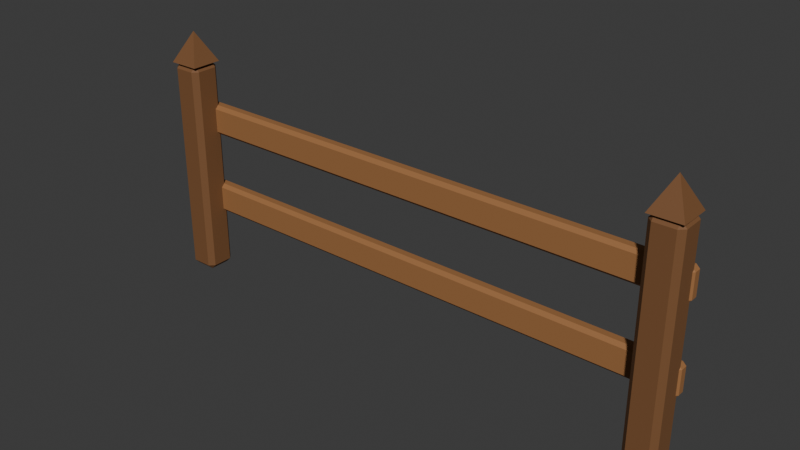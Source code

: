 # Source: fence.blend  (saved by Blender 5.3.31; exported with 4.5.12 LTS)
import bpy
from mathutils import Matrix  # noqa: F401  (used for matrix-valued properties, if any)

bpy.ops.wm.read_factory_settings(use_empty=True)
scene = bpy.context.scene
scene.name = 'Scene'

# ---- collections
col_collection = bpy.data.collections.new('Collection'); scene.collection.children.link(col_collection)

# ---- materials (node trees are filled in below, after node groups)
mat_wooddark = bpy.data.materials.new('WoodDark')
mat_wooddark.diffuse_color = (0.1946, 0.08438, 0.02956, 1.0)
mat_wood = bpy.data.materials.new('Wood')
mat_wood.diffuse_color = (0.3325, 0.147, 0.04971, 1.0)

# ---- material node trees
mat_wooddark.use_nodes = True; mat_wooddark.node_tree.nodes.clear()
_N = mat_wooddark.node_tree.nodes; _L = mat_wooddark.node_tree.links
n0 = _N.new('ShaderNodeBsdfPrincipled'); n0.name = 'Principled BSDF'; n0.location = (-200, 100)
n0.inputs[0].default_value = (0.1946, 0.08438, 0.02956, 1.0)
n0.inputs[2].default_value = 0.75
n0.inputs[10].default_value = 0.005
n1 = _N.new('ShaderNodeOutputMaterial'); n1.name = 'Material Output'; n1.location = (200, 100)
_L.new(n0.outputs[0], n1.inputs[0])
n1.is_active_output = True
mat_wood.use_nodes = True; mat_wood.node_tree.nodes.clear()
_N = mat_wood.node_tree.nodes; _L = mat_wood.node_tree.links
n0 = _N.new('ShaderNodeBsdfPrincipled'); n0.name = 'Principled BSDF'; n0.location = (-200, 100)
n0.inputs[0].default_value = (0.3325, 0.147, 0.04971, 1.0)
n0.inputs[2].default_value = 0.75
n0.inputs[10].default_value = 0.005
n1 = _N.new('ShaderNodeOutputMaterial'); n1.name = 'Material Output'; n1.location = (200, 100)
_L.new(n0.outputs[0], n1.inputs[0])
n1.is_active_output = True

# ---- world
world_world = bpy.data.worlds.new('World'); scene.world = world_world
world_world.use_nodes = True; world_world.node_tree.nodes.clear()
_N = world_world.node_tree.nodes; _L = world_world.node_tree.links
n0 = _N.new('ShaderNodeOutputWorld'); n0.name = 'World Output'; n0.location = (200, 100)
n1 = _N.new('ShaderNodeBackground'); n1.name = 'Background'; n1.location = (-200, 100)
n1.inputs[0].default_value = (0.05088, 0.05088, 0.05088, 1.0)
_L.new(n1.outputs[0], n0.inputs[0])
n0.is_active_output = True
world_world.color = (0.05088, 0.05088, 0.05088)
world_world.sun_shadow_jitter_overblur = 0.0

# ---- meshes
me_cube = bpy.data.meshes.new('Cube')
me_cube.from_pydata([(-1.56, -0.06, 0.0), (-1.56, -0.09, 0.03), (-1.59, -0.06, 0.03), (-1.56, -0.09, 1.27), (-1.56, -0.06, 1.3), (-1.59, -0.06, 1.27), (-1.56, 0.06, 0.0), (-1.59, 0.06, 0.03), (-1.56, 0.09, 0.03), (-1.56, 0.06, 1.3), (-1.56, 0.09, 1.27), (-1.59, 0.06, 1.27), (-1.44, -0.06, 0.0), (-1.41, -0.06, 0.03), (-1.44, -0.09, 0.03), (-1.44, -0.06, 1.3), (-1.44, -0.09, 1.27), (-1.41, -0.06, 1.27), (-1.44, 0.06, 0.0), (-1.44, 0.09, 0.03), (-1.41, 0.06, 0.03), (-1.44, 0.06, 1.3), (-1.41, 0.06, 1.27), (-1.44, 0.09, 1.27), (-1.592, 0.09192, 1.3), (-1.408, 0.09192, 1.3), (-1.408, -0.09192, 1.3), (-1.592, -0.09192, 1.3), (-1.5, 0.0, 1.48), (1.44, -0.06, 0.0), (1.44, -0.09, 0.03), (1.41, -0.06, 0.03), (1.44, -0.09, 1.27), (1.44, -0.06, 1.3), (1.41, -0.06, 1.27), (1.44, 0.06, 0.0), (1.41, 0.06, 0.03), (1.44, 0.09, 0.03), (1.44, 0.06, 1.3), (1.44, 0.09, 1.27), (1.41, 0.06, 1.27), (1.56, -0.06, 0.0), (1.59, -0.06, 0.03), (1.56, -0.09, 0.03), (1.56, -0.06, 1.3), (1.56, -0.09, 1.27), (1.59, -0.06, 1.27), (1.56, 0.06, 0.0), (1.56, 0.09, 0.03), (1.59, 0.06, 0.03), (1.56, 0.06, 1.3), (1.59, 0.06, 1.27), (1.56, 0.09, 1.27), (1.408, 0.09192, 1.3), (1.592, 0.09192, 1.3), (1.592, -0.09192, 1.3), (1.408, -0.09192, 1.3), (1.5, 0.0, 1.48), (-1.58, 0.06, 0.36), (-1.58, 0.04, 0.38), (-1.6, 0.06, 0.38), (-1.58, 0.04, 0.52), (-1.58, 0.06, 0.54), (-1.6, 0.06, 0.52), (-1.58, 0.1, 0.36), (-1.6, 0.1, 0.38), (-1.58, 0.12, 0.38), (-1.58, 0.1, 0.54), (-1.58, 0.12, 0.52), (-1.6, 0.1, 0.52), (1.58, 0.06, 0.36), (1.6, 0.06, 0.38), (1.58, 0.04, 0.38), (1.58, 0.06, 0.54), (1.58, 0.04, 0.52), (1.6, 0.06, 0.52), (1.58, 0.1, 0.36), (1.58, 0.12, 0.38), (1.6, 0.1, 0.38), (1.58, 0.1, 0.54), (1.6, 0.1, 0.52), (1.58, 0.12, 0.52), (-1.58, 0.06, 0.86), (-1.58, 0.04, 0.88), (-1.6, 0.06, 0.88), (-1.58, 0.04, 1.02), (-1.58, 0.06, 1.04), (-1.6, 0.06, 1.02), (-1.58, 0.1, 0.86), (-1.6, 0.1, 0.88), (-1.58, 0.12, 0.88), (-1.58, 0.1, 1.04), (-1.58, 0.12, 1.02), (-1.6, 0.1, 1.02), (1.58, 0.06, 0.86), (1.6, 0.06, 0.88), (1.58, 0.04, 0.88), (1.58, 0.06, 1.04), (1.58, 0.04, 1.02), (1.6, 0.06, 1.02), (1.58, 0.1, 0.86), (1.58, 0.12, 0.88), (1.6, 0.1, 0.88), (1.58, 0.1, 1.04), (1.6, 0.1, 1.02), (1.58, 0.12, 1.02)], [], [(0, 1, 2), (3, 4, 5), (6, 7, 8), (9, 10, 11), (12, 13, 14), (15, 16, 17), (18, 19, 20), (21, 22, 23), (6, 0, 2, 7), (1, 3, 5, 2), (4, 9, 11, 5), (10, 8, 7, 11), (18, 6, 8, 19), (9, 21, 23, 10), (22, 20, 19, 23), (12, 18, 20, 13), (21, 15, 17, 22), (16, 14, 13, 17), (0, 12, 14, 1), (15, 4, 3, 16), (6, 18, 12, 0), (2, 5, 11, 7), (14, 16, 3, 1), (21, 9, 4, 15), (8, 10, 23, 19), (20, 22, 17, 13), (24, 28, 25), (25, 28, 26), (24, 25, 26, 27), (26, 28, 27), (27, 28, 24), (29, 30, 31), (32, 33, 34), (35, 36, 37), (38, 39, 40), (41, 42, 43), (44, 45, 46), (47, 48, 49), (50, 51, 52), (35, 29, 31, 36), (30, 32, 34, 31), (33, 38, 40, 34), (39, 37, 36, 40), (47, 35, 37, 48), (38, 50, 52, 39), (51, 49, 48, 52), (41, 47, 49, 42), (50, 44, 46, 51), (45, 43, 42, 46), (29, 41, 43, 30), (44, 33, 32, 45), (35, 47, 41, 29), (31, 34, 40, 36), (43, 45, 32, 30), (50, 38, 33, 44), (37, 39, 52, 48), (49, 51, 46, 42), (53, 57, 54), (54, 57, 55), (53, 54, 55, 56), (55, 57, 56), (56, 57, 53), (58, 59, 60), (61, 62, 63), (64, 65, 66), (67, 68, 69), (70, 71, 72), (73, 74, 75), (76, 77, 78), (79, 80, 81), (64, 58, 60, 65), (59, 61, 63, 60), (62, 67, 69, 63), (68, 66, 65, 69), (76, 64, 66, 77), (67, 79, 81, 68), (80, 78, 77, 81), (70, 76, 78, 71), (79, 73, 75, 80), (74, 72, 71, 75), (58, 70, 72, 59), (73, 62, 61, 74), (64, 76, 70, 58), (60, 63, 69, 65), (72, 74, 61, 59), (79, 67, 62, 73), (66, 68, 81, 77), (78, 80, 75, 71), (82, 83, 84), (85, 86, 87), (88, 89, 90), (91, 92, 93), (94, 95, 96), (97, 98, 99), (100, 101, 102), (103, 104, 105), (88, 82, 84, 89), (83, 85, 87, 84), (86, 91, 93, 87), (92, 90, 89, 93), (100, 88, 90, 101), (91, 103, 105, 92), (104, 102, 101, 105), (94, 100, 102, 95), (103, 97, 99, 104), (98, 96, 95, 99), (82, 94, 96, 83), (97, 86, 85, 98), (88, 100, 94, 82), (84, 87, 93, 89), (96, 98, 85, 83), (103, 91, 86, 97), (90, 92, 105, 101), (102, 104, 99, 95)])
me_cube.polygons.foreach_set('material_index', [0, 0, 0, 0, 0, 0, 0, 0, 0, 0, 0, 0, 0, 0, 0, 0, 0, 0, 0, 0, 0, 0, 0, 0, 0, 0, 0, 0, 0, 0, 0, 0, 0, 0, 0, 0, 0, 0, 0, 0, 0, 0, 0, 0, 0, 0, 0, 0, 0, 0, 0, 0, 0, 0, 0, 0, 0, 0, 0, 0, 0, 0, 1, 1, 1, 1, 1, 1, 1, 1, 1, 1, 1, 1, 1, 1, 1, 1, 1, 1, 1, 1, 1, 1, 1, 1, 1, 1, 1, 1, 1, 1, 1, 1, 1, 1, 1, 1, 1, 1, 1, 1, 1, 1, 1, 1, 1, 1, 1, 1, 1, 1, 1, 1])
_uv = me_cube.uv_layers.new(name='UVMap')
_uv.uv.foreach_set('vector', [0.1667, 0.7083, 0.1667, 0.75, 0.125, 0.7083, 0.6192, 0.0, 0.625, 0.04167, 0.6192, 0.04167, 0.1667, 0.5417, 0.125, 0.5417, 0.1667, 0.5, 0.625, 0.2361, 0.6192, 0.2812, 0.6192, 0.2083, 0.3333, 0.7083, 0.3793, 0.7083, 0.3571, 0.7708, 0.6458, 0.75, 0.6192, 0.7917, 0.6192, 0.7187, 0.3333, 0.5417, 0.3571, 0.4792, 0.3793, 0.5417, 0.6458, 0.5, 0.6192, 0.5313, 0.6192, 0.4583, 0.1667, 0.5417, 0.1667, 0.7083, 0.125, 0.7083, 0.125, 0.5417, 0.3808, 0.0, 0.6192, 0.0, 0.6192, 0.04167, 0.3808, 0.04167, 0.625, 0.04167, 0.625, 0.2361, 0.6192, 0.2083, 0.6192, 0.04167, 0.6192, 0.2812, 0.3808, 0.2917, 0.3808, 0.2083, 0.6192, 0.2083, 0.3333, 0.5417, 0.1667, 0.5417, 0.1667, 0.5, 0.3571, 0.4792, 0.625, 0.2361, 0.6458, 0.5, 0.6192, 0.4583, 0.6192, 0.2812, 0.6192, 0.5313, 0.3793, 0.5417, 0.3571, 0.4792, 0.6192, 0.4583, 0.3333, 0.7083, 0.3333, 0.5417, 0.3793, 0.5417, 0.3793, 0.7083, 0.6458, 0.5, 0.6458, 0.75, 0.6192, 0.7187, 0.6192, 0.5313, 0.6192, 0.7917, 0.3571, 0.7708, 0.3793, 0.7083, 0.6192, 0.7187, 0.1667, 0.7083, 0.3333, 0.7083, 0.3571, 0.7708, 0.1667, 0.75, 0.6458, 0.75, 0.625, 0.9583, 0.6192, 0.9583, 0.6192, 0.7917, 0.1667, 0.5417, 0.3333, 0.5417, 0.3333, 0.7083, 0.1667, 0.7083, 0.3808, 0.04167, 0.6192, 0.04167, 0.6192, 0.2083, 0.3808, 0.2083, 0.3571, 0.7708, 0.6192, 0.7917, 0.6192, 0.9583, 0.3808, 0.9583, 0.6458, 0.5, 0.8333, 0.5417, 0.8333, 0.7083, 0.6458, 0.75, 0.3808, 0.2917, 0.6192, 0.2812, 0.6192, 0.4583, 0.3571, 0.4792, 0.3793, 0.5417, 0.6192, 0.5313, 0.6192, 0.7187, 0.3793, 0.7083, 0.25, 0.49, 0.25, 0.25, 0.49, 0.25, 0.49, 0.25, 0.25, 0.25, 0.25, 0.01, 0.75, 0.49, 0.99, 0.25, 0.75, 0.01, 0.51, 0.25, 0.25, 0.01, 0.25, 0.25, 0.01, 0.25, 0.01, 0.25, 0.25, 0.25, 0.25, 0.49, 0.1667, 0.7083, 0.1667, 0.75, 0.125, 0.7083, 0.6192, 0.0, 0.625, 0.04167, 0.6192, 0.04167, 0.1667, 0.5417, 0.125, 0.5417, 0.1667, 0.5, 0.625, 0.2361, 0.6192, 0.2812, 0.6192, 0.2083, 0.3333, 0.7083, 0.3793, 0.7083, 0.3571, 0.7708, 0.6458, 0.75, 0.6192, 0.7917, 0.6192, 0.7187, 0.3333, 0.5417, 0.3571, 0.4792, 0.3793, 0.5417, 0.6458, 0.5, 0.6192, 0.5313, 0.6192, 0.4583, 0.1667, 0.5417, 0.1667, 0.7083, 0.125, 0.7083, 0.125, 0.5417, 0.3808, 0.0, 0.6192, 0.0, 0.6192, 0.04167, 0.3808, 0.04167, 0.625, 0.04167, 0.625, 0.2361, 0.6192, 0.2083, 0.6192, 0.04167, 0.6192, 0.2812, 0.3808, 0.2917, 0.3808, 0.2083, 0.6192, 0.2083, 0.3333, 0.5417, 0.1667, 0.5417, 0.1667, 0.5, 0.3571, 0.4792, 0.625, 0.2361, 0.6458, 0.5, 0.6192, 0.4583, 0.6192, 0.2812, 0.6192, 0.5313, 0.3793, 0.5417, 0.3571, 0.4792, 0.6192, 0.4583, 0.3333, 0.7083, 0.3333, 0.5417, 0.3793, 0.5417, 0.3793, 0.7083, 0.6458, 0.5, 0.6458, 0.75, 0.6192, 0.7187, 0.6192, 0.5313, 0.6192, 0.7917, 0.3571, 0.7708, 0.3793, 0.7083, 0.6192, 0.7187, 0.1667, 0.7083, 0.3333, 0.7083, 0.3571, 0.7708, 0.1667, 0.75, 0.6458, 0.75, 0.625, 0.9583, 0.6192, 0.9583, 0.6192, 0.7917, 0.1667, 0.5417, 0.3333, 0.5417, 0.3333, 0.7083, 0.1667, 0.7083, 0.3808, 0.04167, 0.6192, 0.04167, 0.6192, 0.2083, 0.3808, 0.2083, 0.3571, 0.7708, 0.6192, 0.7917, 0.6192, 0.9583, 0.3808, 0.9583, 0.6458, 0.5, 0.8333, 0.5417, 0.8333, 0.7083, 0.6458, 0.75, 0.3808, 0.2917, 0.6192, 0.2812, 0.6192, 0.4583, 0.3571, 0.4792, 0.3793, 0.5417, 0.6192, 0.5313, 0.6192, 0.7187, 0.3793, 0.7083, 0.25, 0.49, 0.25, 0.25, 0.49, 0.25, 0.49, 0.25, 0.25, 0.25, 0.25, 0.01, 0.75, 0.49, 0.99, 0.25, 0.75, 0.01, 0.51, 0.25, 0.25, 0.01, 0.25, 0.25, 0.01, 0.25, 0.01, 0.25, 0.25, 0.25, 0.25, 0.49, 0.1266, 0.6875, 0.1266, 0.75, 0.125, 0.6875, 0.5972, 0.0, 0.625, 0.0625, 0.5972, 0.0625, 0.1266, 0.5625, 0.125, 0.5625, 0.1266, 0.5, 0.625, 0.2089, 0.5972, 0.2512, 0.5972, 0.1875, 0.3734, 0.6875, 0.3958, 0.6875, 0.3881, 0.7508, 0.6258, 0.7195, 0.5972, 0.7516, 0.5972, 0.7031, 0.3734, 0.5625, 0.3881, 0.4992, 0.3958, 0.5625, 0.6258, 0.5305, 0.5972, 0.5469, 0.5972, 0.4984, 0.1266, 0.5625, 0.1266, 0.6875, 0.125, 0.6875, 0.125, 0.5625, 0.4028, 0.0, 0.5972, 0.0, 0.5972, 0.0625, 0.4028, 0.0625, 0.625, 0.0625, 0.625, 0.2089, 0.5972, 0.1875, 0.5972, 0.0625, 0.5972, 0.2512, 0.4028, 0.2516, 0.4028, 0.1875, 0.5972, 0.1875, 0.3734, 0.5625, 0.1266, 0.5625, 0.1266, 0.5, 0.3881, 0.4992, 0.625, 0.2089, 0.6258, 0.5305, 0.5972, 0.4984, 0.5972, 0.2512, 0.5972, 0.5469, 0.3958, 0.5625, 0.3881, 0.4992, 0.5972, 0.4984, 0.3734, 0.6875, 0.3734, 0.5625, 0.3958, 0.5625, 0.3958, 0.6875, 0.6258, 0.5305, 0.6258, 0.7195, 0.5972, 0.7031, 0.5972, 0.5469, 0.5972, 0.7516, 0.3881, 0.7508, 0.3958, 0.6875, 0.5972, 0.7031, 0.1266, 0.6875, 0.3734, 0.6875, 0.3881, 0.7508, 0.1266, 0.75, 0.6258, 0.7195, 0.625, 0.9984, 0.5972, 0.9984, 0.5972, 0.7516, 0.1266, 0.5625, 0.3734, 0.5625, 0.3734, 0.6875, 0.1266, 0.6875, 0.4028, 0.0625, 0.5972, 0.0625, 0.5972, 0.1875, 0.4028, 0.1875, 0.3881, 0.7508, 0.5972, 0.7516, 0.5972, 0.9984, 0.4028, 0.9984, 0.6258, 0.5305, 0.8734, 0.5625, 0.8734, 0.6875, 0.6258, 0.7195, 0.4028, 0.2516, 0.5972, 0.2512, 0.5972, 0.4984, 0.3881, 0.4992, 0.3958, 0.5625, 0.5972, 0.5469, 0.5972, 0.7031, 0.3958, 0.6875, 0.1266, 0.6875, 0.1266, 0.75, 0.125, 0.6875, 0.5972, 0.0, 0.625, 0.0625, 0.5972, 0.0625, 0.1266, 0.5625, 0.125, 0.5625, 0.1266, 0.5, 0.625, 0.2089, 0.5972, 0.2512, 0.5972, 0.1875, 0.3734, 0.6875, 0.3958, 0.6875, 0.3881, 0.7508, 0.6258, 0.7195, 0.5972, 0.7516, 0.5972, 0.7031, 0.3734, 0.5625, 0.3881, 0.4992, 0.3958, 0.5625, 0.6258, 0.5305, 0.5972, 0.5469, 0.5972, 0.4984, 0.1266, 0.5625, 0.1266, 0.6875, 0.125, 0.6875, 0.125, 0.5625, 0.4028, 0.0, 0.5972, 0.0, 0.5972, 0.0625, 0.4028, 0.0625, 0.625, 0.0625, 0.625, 0.2089, 0.5972, 0.1875, 0.5972, 0.0625, 0.5972, 0.2512, 0.4028, 0.2516, 0.4028, 0.1875, 0.5972, 0.1875, 0.3734, 0.5625, 0.1266, 0.5625, 0.1266, 0.5, 0.3881, 0.4992, 0.625, 0.2089, 0.6258, 0.5305, 0.5972, 0.4984, 0.5972, 0.2512, 0.5972, 0.5469, 0.3958, 0.5625, 0.3881, 0.4992, 0.5972, 0.4984, 0.3734, 0.6875, 0.3734, 0.5625, 0.3958, 0.5625, 0.3958, 0.6875, 0.6258, 0.5305, 0.6258, 0.7195, 0.5972, 0.7031, 0.5972, 0.5469, 0.5972, 0.7516, 0.3881, 0.7508, 0.3958, 0.6875, 0.5972, 0.7031, 0.1266, 0.6875, 0.3734, 0.6875, 0.3881, 0.7508, 0.1266, 0.75, 0.6258, 0.7195, 0.625, 0.9984, 0.5972, 0.9984, 0.5972, 0.7516, 0.1266, 0.5625, 0.3734, 0.5625, 0.3734, 0.6875, 0.1266, 0.6875, 0.4028, 0.0625, 0.5972, 0.0625, 0.5972, 0.1875, 0.4028, 0.1875, 0.3881, 0.7508, 0.5972, 0.7516, 0.5972, 0.9984, 0.4028, 0.9984, 0.6258, 0.5305, 0.8734, 0.5625, 0.8734, 0.6875, 0.6258, 0.7195, 0.4028, 0.2516, 0.5972, 0.2512, 0.5972, 0.4984, 0.3881, 0.4992, 0.3958, 0.5625, 0.5972, 0.5469, 0.5972, 0.7031, 0.3958, 0.6875])
me_cube.materials.append(mat_wooddark)
me_cube.materials.append(mat_wood)
me_cube.update()

# ---- objects
ob_fence = bpy.data.objects.new('Fence', me_cube)

# ---- transforms, parenting, visibility, modifiers, constraints
ob_fence.location = (0.0, 0.0, 0.0)

# ---- collection membership
col_collection.objects.link(ob_fence)

# ---- scene / render settings (as saved in the file)
scene.frame_start = 1; scene.frame_end = 250; scene.frame_set(1)
scene.render.engine = 'BLENDER_EEVEE_NEXT'
scene.render.bake_bias = 0.0
scene.render.bake_samples = 0
scene.render.compositor_device = 'GPU'
scene.eevee.use_volume_custom_range = False
scene.eevee.fast_gi_thickness_near = 0.1
scene.eevee.fast_gi_thickness_far = 0.0
scene.eevee.ray_tracing_options.screen_trace_thickness = 0.1
bpy.context.view_layer.update()

# ---- added for rendering (the .blend has no active camera and no usable light): camera, sun
cam_auto = bpy.data.cameras.new('AutoCamera')
cam_auto.lens = 50.0
cam_auto.sensor_width = 36.0
cam_auto.clip_end = 1000.0
ob_auto_camera = bpy.data.objects.new('AutoCamera', cam_auto)
scene.collection.objects.link(ob_auto_camera)
ob_auto_camera.location = (3.26793, -3.90748, 3.35434)
ob_auto_camera.rotation_euler = (1.09748, -7.21219e-08, 0.694738)
scene.camera = ob_auto_camera
light_auto_sun = bpy.data.lights.new('AutoSun', 'SUN')
light_auto_sun.energy = 3.0
light_auto_sun.angle = 0.0523599
ob_auto_sun = bpy.data.objects.new('AutoSun', light_auto_sun)
scene.collection.objects.link(ob_auto_sun)
ob_auto_sun.rotation_euler = (0.872665, 0.174533, 0.523599)
bpy.context.view_layer.update()
